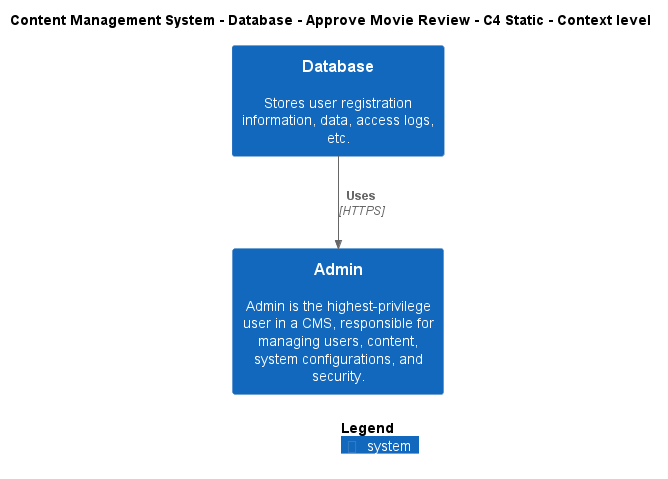

The diagram above was rendered by PlantUML. Its source (embedded in the PNG):
@startuml
!include ..\..\..\..\..\.c4s\C4_Context.puml

AddElementTag("c4interflow:lifecycle:new", $bgColor=green, $fontColor=#ffffff, $borderColor=green, $shadowing="False")
AddElementTag("c4interflow:lifecycle:changed", $bgColor=orange, $fontColor=#ffffff, $borderColor=orange, $shadowing="False")
AddElementTag("c4interflow:lifecycle:removed", $bgColor=red, $fontColor=#ffffff, $borderColor=red, $shadowing="False")

AddRelTag("c4interflow:lifecycle:new", $textColor=green, $lineColor=green)
AddRelTag("c4interflow:lifecycle:changed", $textColor=orange, $lineColor=orange)
AddRelTag("c4interflow:lifecycle:removed", $textColor=red, $lineColor=red)

SHOW_PERSON_PORTRAIT()
LAYOUT_TOP_DOWN()

skinparam linetype polyline

title Content Management System - Database - Approve Movie Review - C4 Static - Context level

System(ContentManagementSystem.SoftwareSystems.Database, "Database", "Stores user registration information, data, access logs, etc.")
System(ContentManagementSystem.SoftwareSystems.Admin, "Admin", "Admin is the highest-privilege user in a CMS, responsible for managing users, content, system configurations, and security.")

Rel(ContentManagementSystem.SoftwareSystems.Database, ContentManagementSystem.SoftwareSystems.Admin, "Uses", "HTTPS", $tags="protocol:https")


SHOW_LEGEND()
@enduml